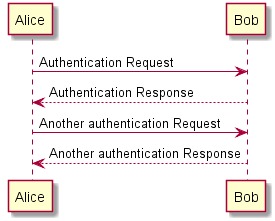

The diagram above was rendered by PlantUML. Its source (embedded in the PNG):
@startuml
Alice -> Bob: Authentication Request
Bob --> Alice: Authentication Response

Alice -> Bob: Another authentication Request
Alice <-- Bob: Another authentication Response
@enduml